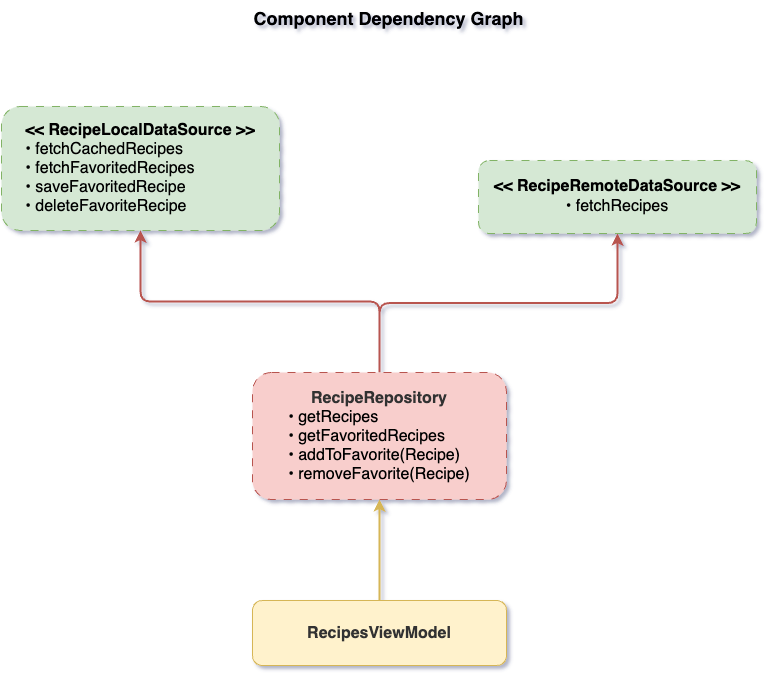

The diagram above was exported from draw.io. Its source (the exported page's mxGraphModel, read from the mxfile embedded in the PNG):
<mxGraphModel dx="3193" dy="2078" grid="0" gridSize="10" guides="1" tooltips="1" connect="1" arrows="1" fold="1" page="1" pageScale="1" pageWidth="1600" pageHeight="1200" math="0" shadow="0">
  <root>
    <mxCell id="0" />
    <mxCell id="1" parent="0" />
    <mxCell id="2" value="&lt;b&gt;&lt;font style=&quot;font-size: 16px;&quot;&gt;&amp;lt;&amp;lt;&amp;nbsp;&lt;/font&gt;&lt;/b&gt;&lt;b&gt;&lt;font style=&quot;font-size: 16px;&quot;&gt;RecipeLocalDataSource&lt;/font&gt;&lt;/b&gt;&lt;b&gt;&lt;font style=&quot;font-size: 16px;&quot;&gt;&amp;nbsp;&amp;gt;&amp;gt;&lt;/font&gt;&lt;/b&gt;&lt;div style=&quot;text-align: left;&quot;&gt;&lt;span style=&quot;font-size: 16px; background-color: transparent; color: light-dark(rgb(0, 0, 0), rgb(255, 255, 255));&quot;&gt;• fetchCachedRecipes&lt;/span&gt;&lt;/div&gt;&lt;div style=&quot;text-align: left;&quot;&gt;&lt;span style=&quot;font-size: 16px; background-color: transparent; color: light-dark(rgb(0, 0, 0), rgb(255, 255, 255));&quot;&gt;• fetchFavoritedRecipes&lt;/span&gt;&lt;br&gt;&lt;/div&gt;&lt;div style=&quot;text-align: left;&quot;&gt;&lt;span style=&quot;font-size: 16px; background-color: transparent; color: light-dark(rgb(0, 0, 0), rgb(255, 255, 255));&quot;&gt;• saveFavoritedRecipe&lt;/span&gt;&lt;/div&gt;&lt;div style=&quot;text-align: left;&quot;&gt;&lt;span style=&quot;font-size: 16px; background-color: transparent; color: light-dark(rgb(0, 0, 0), rgb(255, 255, 255));&quot;&gt;• deleteFavoriteRecipe&lt;/span&gt;&lt;/div&gt;" style="rounded=1;whiteSpace=wrap;html=1;fillColor=#d5e8d4;strokeColor=#82b366;verticalAlign=middle;fontSize=14;dashed=1;dashPattern=8 8;" vertex="1" parent="1">
      <mxGeometry x="19" y="-150" width="278" height="124" as="geometry" />
    </mxCell>
    <mxCell id="3" style="edgeStyle=orthogonalEdgeStyle;rounded=1;orthogonalLoop=1;jettySize=auto;html=1;strokeColor=#B85450;strokeWidth=2;align=center;verticalAlign=middle;fontFamily=Helvetica;fontSize=11;fontColor=default;labelBackgroundColor=default;jumpStyle=arc;endArrow=classic;" edge="1" source="5" target="6" parent="1">
      <mxGeometry relative="1" as="geometry" />
    </mxCell>
    <mxCell id="4" style="edgeStyle=orthogonalEdgeStyle;rounded=1;orthogonalLoop=1;jettySize=auto;html=1;strokeColor=#B85450;strokeWidth=2;align=center;verticalAlign=middle;fontFamily=Helvetica;fontSize=11;fontColor=default;labelBackgroundColor=default;jumpStyle=arc;endArrow=classic;" edge="1" source="5" target="2" parent="1">
      <mxGeometry relative="1" as="geometry" />
    </mxCell>
    <mxCell id="5" value="&lt;b style=&quot;color: rgb(51, 51, 51); font-size: 16px;&quot;&gt;RecipeRepository&lt;/b&gt;&lt;br&gt;&lt;div style=&quot;text-align: left;&quot;&gt;&lt;span style=&quot;font-size: 16px; background-color: transparent; color: light-dark(rgb(0, 0, 0), rgb(255, 255, 255));&quot;&gt;• getRecipes&lt;/span&gt;&lt;/div&gt;&lt;div style=&quot;text-align: left;&quot;&gt;&lt;font style=&quot;font-size: 16px;&quot;&gt;• getFavoritedRecipes&lt;/font&gt;&lt;/div&gt;&lt;div style=&quot;text-align: left;&quot;&gt;&lt;font style=&quot;font-size: 16px;&quot;&gt;• addToFavorite(Recipe)&lt;/font&gt;&lt;/div&gt;&lt;div style=&quot;text-align: left;&quot;&gt;&lt;font style=&quot;font-size: 16px;&quot;&gt;• removeFavorite(Recipe)&lt;/font&gt;&lt;/div&gt;" style="rounded=1;whiteSpace=wrap;html=1;fillColor=#f8cecc;strokeColor=#b85450;verticalAlign=middle;fontSize=14;dashed=1;dashPattern=8 8;" vertex="1" parent="1">
      <mxGeometry x="270" y="116" width="254" height="127" as="geometry" />
    </mxCell>
    <mxCell id="6" value="&lt;b&gt;&lt;font style=&quot;font-size: 16px;&quot;&gt;&amp;lt;&amp;lt; RecipeRemoteDataSource &amp;gt;&amp;gt;&lt;/font&gt;&lt;/b&gt;&lt;div&gt;&lt;span style=&quot;font-size: 16px; background-color: transparent; color: light-dark(rgb(0, 0, 0), rgb(255, 255, 255));&quot;&gt;• fetchRecipes&lt;/span&gt;&lt;br&gt;&lt;/div&gt;" style="rounded=1;whiteSpace=wrap;html=1;fillColor=#d5e8d4;strokeColor=#82b366;verticalAlign=middle;fontSize=14;dashed=1;dashPattern=8 8;" vertex="1" parent="1">
      <mxGeometry x="496" y="-96" width="278" height="73" as="geometry" />
    </mxCell>
    <mxCell id="7" style="edgeStyle=orthogonalEdgeStyle;rounded=1;orthogonalLoop=1;jettySize=auto;html=1;strokeColor=#D6B656;strokeWidth=2;align=center;verticalAlign=middle;fontFamily=Helvetica;fontSize=11;fontColor=default;labelBackgroundColor=default;jumpStyle=arc;endArrow=classic;" edge="1" source="8" target="5" parent="1">
      <mxGeometry relative="1" as="geometry" />
    </mxCell>
    <mxCell id="8" value="&lt;b style=&quot;color: rgb(51, 51, 51); font-size: 16px;&quot;&gt;RecipesViewModel&lt;/b&gt;" style="rounded=1;whiteSpace=wrap;html=1;fillColor=#fff2cc;strokeColor=#d6b656;verticalAlign=middle;fontSize=14;" vertex="1" parent="1">
      <mxGeometry x="270" y="344" width="254" height="65" as="geometry" />
    </mxCell>
    <mxCell id="9" value="Component Dependency Graph" style="text;html=1;align=center;verticalAlign=middle;resizable=0;points=[];autosize=1;strokeColor=none;fillColor=none;fontSize=18;fontStyle=1" vertex="1" parent="1">
      <mxGeometry x="270" y="-255" width="272" height="34" as="geometry" />
    </mxCell>
  </root>
</mxGraphModel>